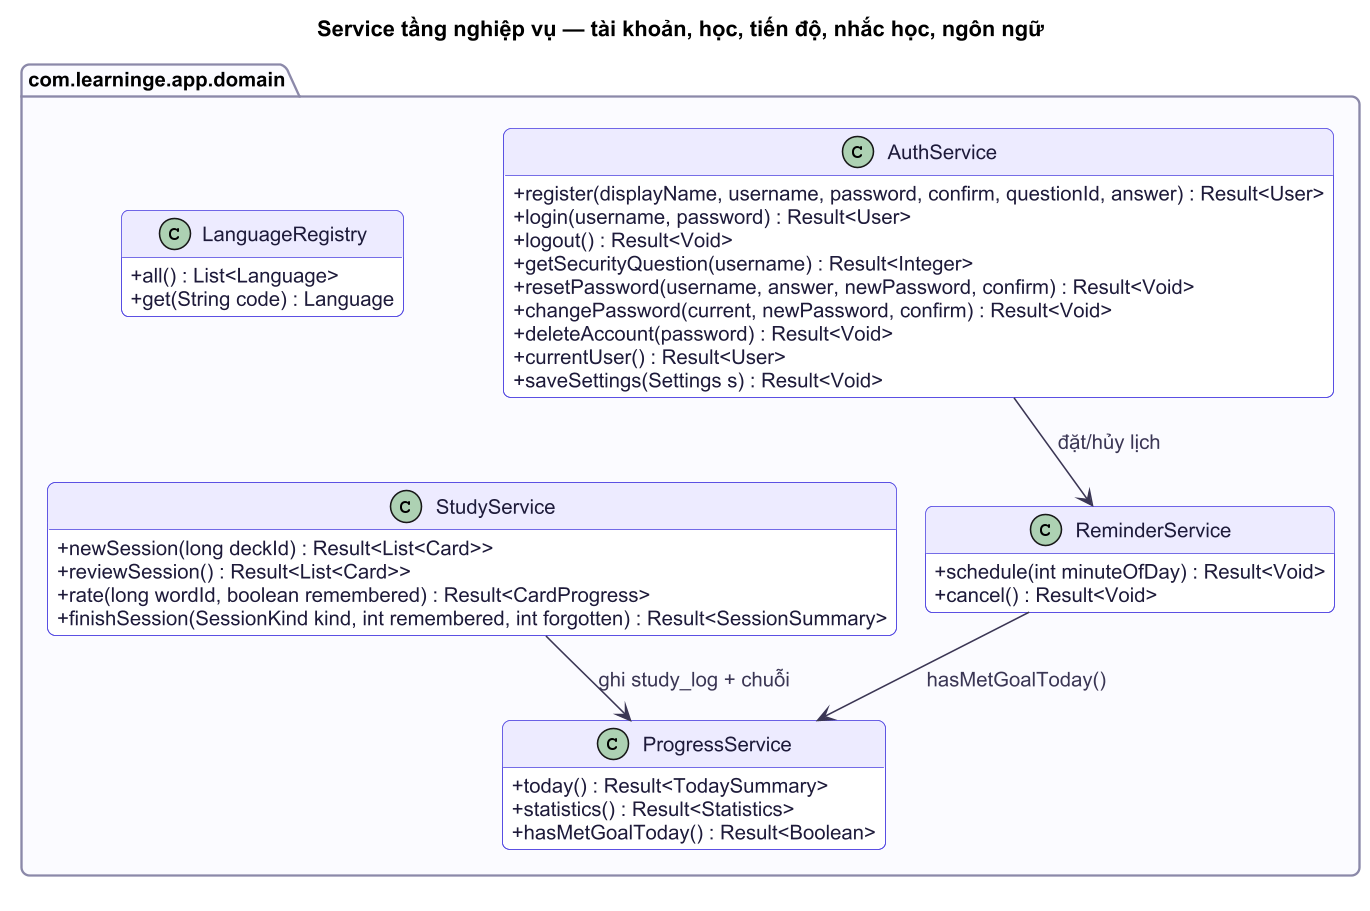

The diagram above was rendered by PlantUML. Its source (embedded in the PNG):
@startuml
!include ../_style.puml
set separator none
title Service tầng nghiệp vụ — tài khoản, học, tiến độ, nhắc học, ngôn ngữ
skinparam classAttributeIconSize 0
hide empty fields

package "com.learninge.app.domain" {
  class AuthService {
    +register(displayName, username, password, confirm, questionId, answer) : Result<User>
    +login(username, password) : Result<User>
    +logout() : Result<Void>
    +getSecurityQuestion(username) : Result<Integer>
    +resetPassword(username, answer, newPassword, confirm) : Result<Void>
    +changePassword(current, newPassword, confirm) : Result<Void>
    +deleteAccount(password) : Result<Void>
    +currentUser() : Result<User>
    +saveSettings(Settings s) : Result<Void>
  }
  class StudyService {
    +newSession(long deckId) : Result<List<Card>>
    +reviewSession() : Result<List<Card>>
    +rate(long wordId, boolean remembered) : Result<CardProgress>
    +finishSession(SessionKind kind, int remembered, int forgotten) : Result<SessionSummary>
  }
  class ProgressService {
    +today() : Result<TodaySummary>
    +statistics() : Result<Statistics>
    +hasMetGoalToday() : Result<Boolean>
  }
  class ReminderService {
    +schedule(int minuteOfDay) : Result<Void>
    +cancel() : Result<Void>
  }
  class LanguageRegistry {
    +all() : List<Language>
    +get(String code) : Language
  }
}

AuthService --> ReminderService : đặt/hủy lịch
StudyService --> ProgressService : ghi study_log + chuỗi
ReminderService --> ProgressService : hasMetGoalToday()
@enduml